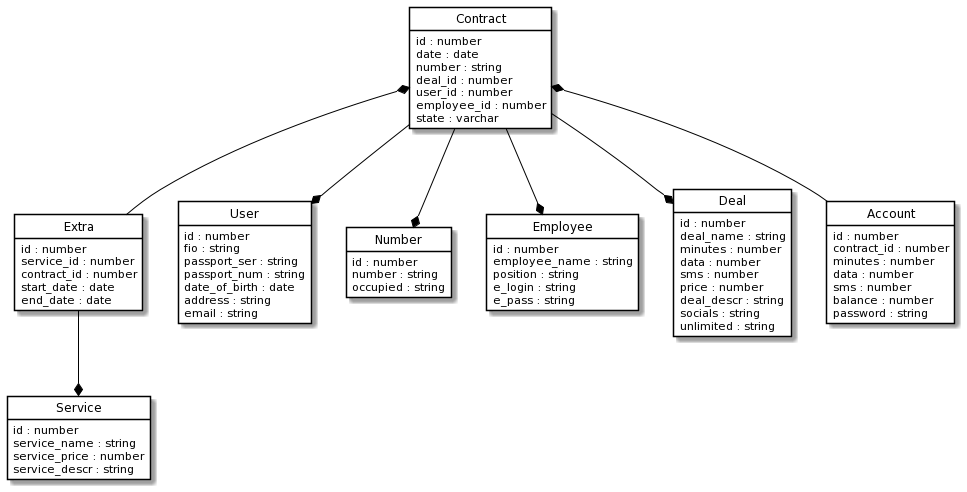

The diagram above was rendered by PlantUML. Its source (embedded in the PNG):
@startuml
skinparam class {
	BackgroundColor White
	ArrowColor Black
	BorderColor Black
}
hide circle
hide methods

class Contract {
   id : number
   date : date
   number : string
   deal_id : number
   user_id : number
   employee_id : number
   state : varchar
}
class Service {
   id : number
   service_name : string
   service_price : number
   service_descr : string
}
class Extra {
   id : number
   service_id : number
   contract_id : number
   start_date : date
   end_date : date
}
class User {
   id : number
   fio : string
   passport_ser : string
   passport_num : string
   date_of_birth : date
   address : string
   email : string
}
class Number {
   id : number
   number : string
   occupied : string
}
class Employee {
   id : number
   employee_name : string
   position : string
   e_login : string
   e_pass : string
}
class Deal {
   id : number
   deal_name : string
   minutes : number
   data : number
   sms : number
   price : number
   deal_descr : string
   socials : string
   unlimited : string
}

class Account {
   id : number
   contract_id : number
   minutes : number
   data : number
   sms : number
   balance : number
   password : string
}

Contract --* Number
Contract --* Deal
Contract --* User
Contract --* Employee
Contract *-- Extra
Contract *-- Account
Extra --* Service
@enduml